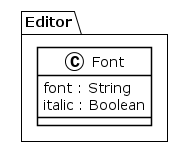

The diagram above was rendered by PlantUML. Its source (embedded in the PNG):
@startuml
!theme plain
package Editor {
class Font {
	 font : String
	 italic : Boolean
}
}
@enduml